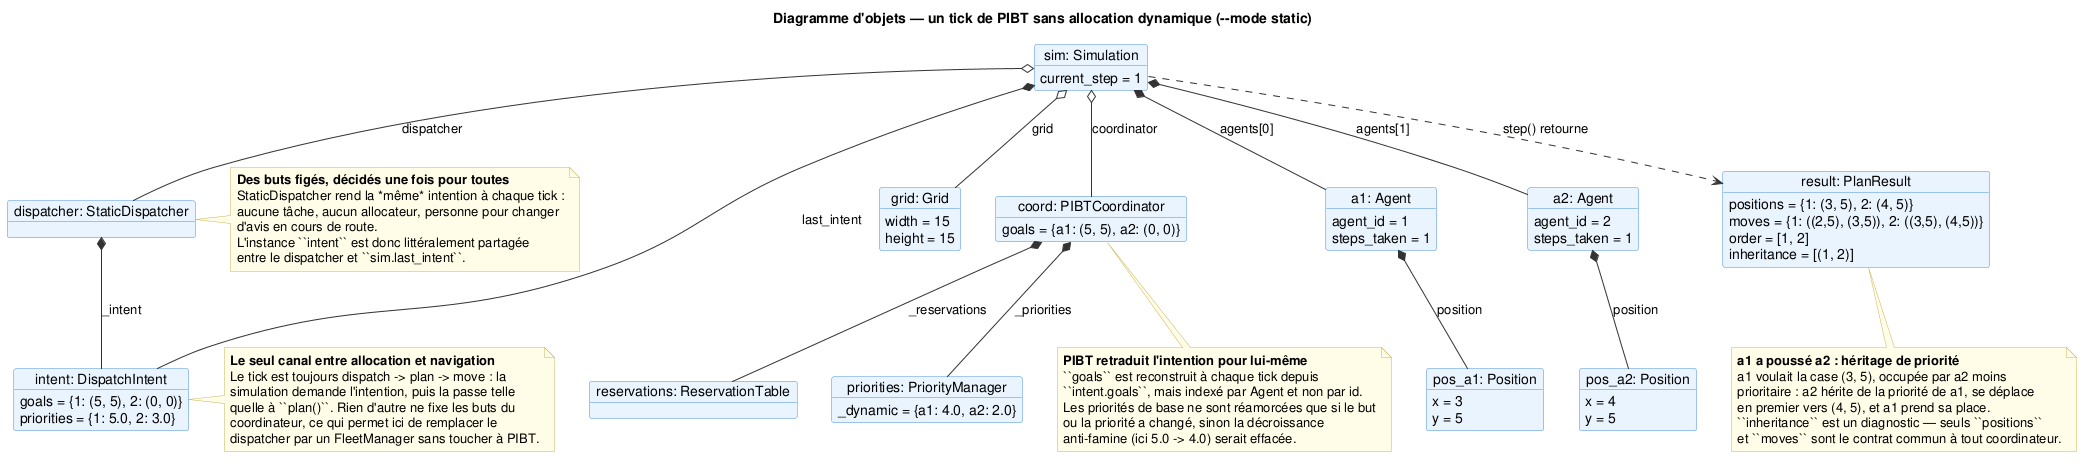

The diagram above was rendered by PlantUML. Its source (embedded in the PNG):
@startuml object_diagram_static_tick

title Diagramme d'objets — un tick de PIBT sans allocation dynamique (--mode static)

skinparam objectBorderColor #4A90D9
skinparam objectBackgroundColor #EAF4FF
skinparam ArrowColor #333333
skinparam NoteBackgroundColor #FFFDE7
skinparam NoteBorderColor #C9B458

' =====================================================================
'  Le moteur seul : les buts sont figés une fois pour toutes, donc
'  aucun objet de mrta n'apparaît. C'est la version minimale d'un tick.
' =====================================================================

object "sim: Simulation" as sim {
  current_step = 1
}

object "grid: Grid" as grid {
  width = 15
  height = 15
}

object "dispatcher: StaticDispatcher" as disp {
}

object "intent: DispatchIntent" as intent {
  goals = {1: (5, 5), 2: (0, 0)}
  priorities = {1: 5.0, 2: 3.0}
}

object "coord: PIBTCoordinator" as coord {
  goals = {a1: (5, 5), a2: (0, 0)}
}

object "reservations: ReservationTable" as res_table {
}

object "priorities: PriorityManager" as prio {
  _dynamic = {a1: 4.0, a2: 2.0}
}

object "a1: Agent" as a1 {
  agent_id = 1
  steps_taken = 1
}

object "a2: Agent" as a2 {
  agent_id = 2
  steps_taken = 1
}

object "pos_a1: Position" as pos_a1 {
  x = 3
  y = 5
}

object "pos_a2: Position" as pos_a2 {
  x = 4
  y = 5
}

object "result: PlanResult" as result {
  positions = {1: (3, 5), 2: (4, 5)}
  moves = {1: ((2,5), (3,5)), 2: ((3,5), (4,5))}
  order = [1, 2]
  inheritance = [(1, 2)]
}

' ===================================
' Liens de composition / agrégation
' ===================================

' Losanges : même convention que le diagramme de classe — plein pour une
' valeur immuable ou un objet mutable à propriétaire unique, creux pour un
' objet mutable dont l'instance est partagée.

' Creux : la grille est construite par la factory et la simulation la
' pilote sans la posséder en exclusivité.
sim o-- grid    : grid
sim *-- a1      : agents[0]
sim *-- a2      : agents[1]
sim o-- coord   : coordinator
sim o-- disp    : dispatcher
sim *-- intent  : last_intent

' Plein : l'intention est une valeur gelée, la même à chaque tick.
disp *-- intent : _intent

coord *-- res_table : _reservations
coord *-- prio      : _priorities

a1 *-- pos_a1 : position
a2 *-- pos_a2 : position

sim ..> result : "step() retourne"

' ===================================
' Notes explicatives
' ===================================

note right of disp
  **Des buts figés, décidés une fois pour toutes**
  StaticDispatcher rend la *même* intention à chaque tick :
  aucune tâche, aucun allocateur, personne pour changer
  d'avis en cours de route.
  L'instance ``intent`` est donc littéralement partagée
  entre le dispatcher et ``sim.last_intent``.
end note

note right of intent
  **Le seul canal entre allocation et navigation**
  Le tick est toujours dispatch -> plan -> move : la
  simulation demande l'intention, puis la passe telle
  quelle à ``plan()``. Rien d'autre ne fixe les buts du
  coordinateur, ce qui permet ici de remplacer le
  dispatcher par un FleetManager sans toucher à PIBT.
end note

note bottom of coord
  **PIBT retraduit l'intention pour lui-même**
  ``goals`` est reconstruit à chaque tick depuis
  ``intent.goals``, mais indexé par Agent et non par id.
  Les priorités de base ne sont réamorcées que si le but
  ou la priorité a changé, sinon la décroissance
  anti-famine (ici 5.0 -> 4.0) serait effacée.
end note

note bottom of result
  **a1 a poussé a2 : héritage de priorité**
  a1 voulait la case (3, 5), occupée par a2 moins
  prioritaire : a2 hérite de la priorité de a1, se déplace
  en premier vers (4, 5), et a1 prend sa place.
  ``inheritance`` est un diagnostic — seuls ``positions``
  et ``moves`` sont le contrat commun à tout coordinateur.
end note

@enduml